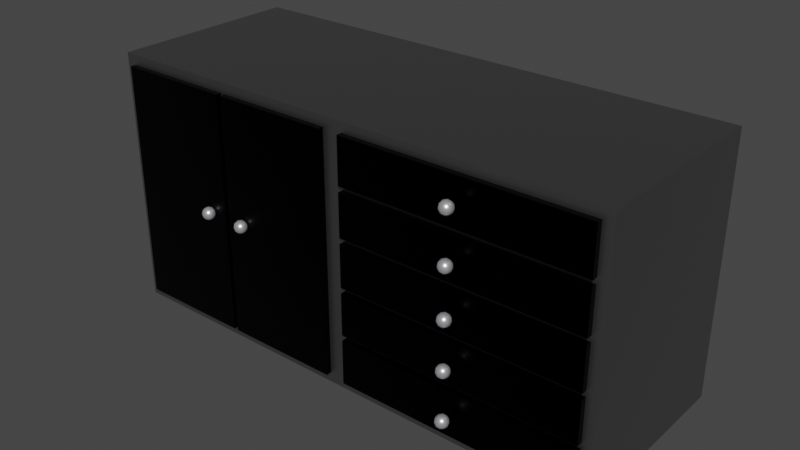 # Source: DresserModel.blend  (saved by Blender 2.93.20; exported with 4.5.12 LTS)
import bpy
from mathutils import Matrix  # noqa: F401  (used for matrix-valued properties, if any)

bpy.ops.wm.read_factory_settings(use_empty=True)
scene = bpy.context.scene
scene.name = 'Scene'

# ---- collections
col_collection = bpy.data.collections.new('Collection'); scene.collection.children.link(col_collection)

# ---- materials (node trees are filled in below, after node groups)
mat_dressercolour_1 = bpy.data.materials.new('DresserColour_1')
mat_dressercolour_1.use_transparent_shadow = False
mat_dressercolour_2 = bpy.data.materials.new('DresserColour_2')
mat_dressercolour_2.use_transparent_shadow = False
mat_dresserhandle = bpy.data.materials.new('DresserHandle')
mat_dresserhandle.use_transparent_shadow = False

# ---- material node trees
mat_dressercolour_1.use_nodes = True; mat_dressercolour_1.node_tree.nodes.clear()
_N = mat_dressercolour_1.node_tree.nodes; _L = mat_dressercolour_1.node_tree.links
n0 = _N.new('ShaderNodeBsdfPrincipled'); n0.name = 'Principled BSDF'; n0.location = (10, 300)
n0.distribution = 'GGX'
n0.subsurface_method = 'BURLEY'
n0.inputs[0].default_value = (0.3108, 0.3108, 0.3108, 1.0)
n0.inputs[1].default_value = 1.0
n0.inputs[2].default_value = 0.4338
n0.inputs[3].default_value = 1.45
n0.inputs[13].default_value = 0.0
n0.inputs[27].default_value = (0.0, 0.0, 0.0, 1.0)
n0.inputs[28].default_value = 1.0
n1 = _N.new('ShaderNodeOutputMaterial'); n1.name = 'Material Output'; n1.location = (300, 300)
_L.new(n0.outputs[0], n1.inputs[0])
n1.is_active_output = True
mat_dressercolour_2.use_nodes = True; mat_dressercolour_2.node_tree.nodes.clear()
_N = mat_dressercolour_2.node_tree.nodes; _L = mat_dressercolour_2.node_tree.links
n0 = _N.new('ShaderNodeBsdfPrincipled'); n0.name = 'Principled BSDF'; n0.location = (10, 300)
n0.distribution = 'GGX'
n0.subsurface_method = 'BURLEY'
n0.inputs[0].default_value = (0.0, 0.0, 0.0, 1.0)
n0.inputs[1].default_value = 1.0
n0.inputs[2].default_value = 0.2279
n0.inputs[3].default_value = 1.45
n0.inputs[13].default_value = 0.0
n0.inputs[27].default_value = (0.0, 0.0, 0.0, 1.0)
n0.inputs[28].default_value = 1.0
n1 = _N.new('ShaderNodeOutputMaterial'); n1.name = 'Material Output'; n1.location = (300, 300)
_L.new(n0.outputs[0], n1.inputs[0])
n1.is_active_output = True
mat_dresserhandle.use_nodes = True; mat_dresserhandle.node_tree.nodes.clear()
_N = mat_dresserhandle.node_tree.nodes; _L = mat_dresserhandle.node_tree.links
n0 = _N.new('ShaderNodeBsdfPrincipled'); n0.name = 'Principled BSDF'; n0.location = (10, 300)
n0.distribution = 'GGX'
n0.subsurface_method = 'BURLEY'
n0.inputs[0].default_value = (0.9372, 0.9335, 1.0, 1.0)
n0.inputs[1].default_value = 0.7868
n0.inputs[2].default_value = 0.3235
n0.inputs[3].default_value = 1.45
n0.inputs[13].default_value = 0.0
n0.inputs[27].default_value = (0.0, 0.0, 0.0, 1.0)
n0.inputs[28].default_value = 1.0
n1 = _N.new('ShaderNodeOutputMaterial'); n1.name = 'Material Output'; n1.location = (300, 300)
_L.new(n0.outputs[0], n1.inputs[0])
n1.is_active_output = True

# ---- world
world_world = bpy.data.worlds.new('World'); scene.world = world_world
world_world.use_nodes = True; world_world.node_tree.nodes.clear()
_N = world_world.node_tree.nodes; _L = world_world.node_tree.links
n0 = _N.new('ShaderNodeOutputWorld'); n0.name = 'World Output'; n0.location = (300, 300)
n1 = _N.new('ShaderNodeBackground'); n1.name = 'Background'; n1.location = (10, 300)
n1.inputs[0].default_value = (0.05088, 0.05088, 0.05088, 1.0)
_L.new(n1.outputs[0], n0.inputs[0])
n0.is_active_output = True
world_world.color = (0.05088, 0.05088, 0.05088)
world_world.use_sun_shadow = False
world_world.sun_shadow_jitter_overblur = 0.0

# ---- meshes
me_cube_001 = bpy.data.meshes.new('Cube.001')
me_cube_001.from_pydata([(-1.0, -0.375, -7.451e-07), (-1.0, -0.375, 1.0), (-1.0, 0.375, -7.451e-07), (-1.0, 0.375, 1.0), (1.0, -0.375, -7.451e-07), (1.0, -0.375, 1.0), (1.0, 0.375, -7.451e-07), (1.0, 0.375, 1.0), (0.0, 0.375, -7.451e-07), (0.0, 0.375, 1.0), (0.0, -0.375, -7.451e-07), (0.0, -0.375, 1.0), (-0.03874, -0.375, 0.03874), (-0.03874, -0.375, 0.9613), (-0.9613, -0.375, 0.9613), (-0.9613, -0.375, 0.03874), (0.9613, -0.375, 0.03874), (0.9613, -0.375, 0.9613), (0.03874, -0.375, 0.9613), (0.03874, -0.375, 0.03874), (-0.03874, -0.3963, 0.9613), (-0.03874, -0.3963, 0.03874), (-0.9613, -0.3963, 0.03874), (-0.9613, -0.3963, 0.9613), (0.9613, -0.3963, 0.9613), (0.9613, -0.3963, 0.03874), (0.03874, -0.3963, 0.03874), (0.03874, -0.3963, 0.9613), (0.9613, -0.375, 0.2128), (0.9613, -0.375, 0.2337), (0.9613, -0.375, 0.3973), (0.9613, -0.375, 0.4182), (0.03874, -0.375, 0.2337), (0.03874, -0.375, 0.2128), (0.03874, -0.375, 0.4182), (0.03874, -0.375, 0.3973), (0.9613, -0.3963, 0.2128), (0.9613, -0.3963, 0.2337), (0.9613, -0.3963, 0.3973), (0.9613, -0.3963, 0.4182), (0.03874, -0.3963, 0.2337), (0.03874, -0.3963, 0.2128), (0.03874, -0.3963, 0.4182), (0.03874, -0.3963, 0.3973), (0.9613, -0.375, 0.7872), (0.9613, -0.375, 0.7663), (0.9613, -0.375, 0.6027), (0.9613, -0.375, 0.5818), (0.03874, -0.375, 0.7663), (0.03874, -0.375, 0.7872), (0.03874, -0.375, 0.5818), (0.03874, -0.375, 0.6027), (0.9613, -0.3963, 0.7872), (0.9613, -0.3963, 0.7663), (0.9613, -0.3963, 0.6027), (0.9613, -0.3963, 0.5818), (0.03874, -0.3963, 0.7663), (0.03874, -0.3963, 0.7872), (0.03874, -0.3963, 0.5818), (0.03874, -0.3963, 0.6027), (-0.4916, -0.375, 0.9613), (-0.5084, -0.375, 0.9613), (-0.4916, -0.375, 0.03874), (-0.5084, -0.375, 0.03874), (-0.4916, -0.3963, 0.9613), (-0.5084, -0.3963, 0.9613), (-0.4916, -0.3963, 0.03874), (-0.5084, -0.3963, 0.03874)], [], [(7, 6, 8, 9), (9, 8, 2, 3), (61, 60, 13, 11, 1, 14), (7, 9, 11, 5), (31, 34, 35, 30), (16, 25, 26, 19), (61, 14, 23, 65), (63, 67, 22, 15), (5, 11, 18, 17), (52, 24, 27, 57), (4, 16, 19, 10), (5, 4, 6, 7), (54, 53, 56, 59), (17, 18, 27, 24), (13, 60, 64, 20), (30, 38, 37, 29), (12, 21, 66, 62), (18, 49, 57, 27), (66, 21, 20, 64), (32, 40, 43, 35), (47, 31, 30, 29, 28, 16, 4, 5, 17, 44, 45, 46), (48, 51, 59, 56), (46, 45, 53, 54), (15, 22, 23, 14), (19, 26, 41, 33), (8, 10, 0, 2), (32, 29, 37, 40), (29, 32, 33, 28), (38, 43, 40, 37), (51, 46, 54, 59), (50, 58, 55, 47), (47, 46, 51, 50), (57, 49, 44, 52), (48, 56, 53, 45), (45, 44, 49, 48), (44, 17, 24, 52), (34, 31, 39, 42), (28, 36, 25, 16), (10, 19, 33, 32, 35, 34, 50, 51, 48, 49, 18, 11), (41, 36, 28, 33), (0, 15, 14, 1), (9, 3, 1, 11), (61, 63, 62, 60), (65, 67, 63, 61), (42, 39, 55, 58), (55, 39, 31, 47), (35, 43, 38, 30), (12, 13, 20, 21), (13, 12, 10, 11), (36, 41, 26, 25), (6, 4, 10, 8), (63, 15, 0, 10, 12, 62), (50, 34, 42, 58), (3, 2, 0, 1), (22, 67, 65, 23), (60, 62, 66, 64)])
me_cube_001.polygons.foreach_set('material_index', [0, 0, 0, 0, 0, 1, 1, 1, 0, 1, 0, 0, 1, 1, 1, 1, 1, 1, 1, 1, 0, 1, 1, 1, 1, 0, 1, 0, 1, 1, 1, 0, 1, 1, 0, 1, 1, 1, 0, 1, 0, 0, 0, 1, 1, 1, 1, 1, 0, 1, 0, 0, 1, 0, 1, 1])
_uv = me_cube_001.uv_layers.new(name='UVMap')
_uv.uv.foreach_set('vector', [0.625, 0.5, 0.625, 0.5, 0.625, 0.375, 0.625, 0.375, 0.625, 0.375, 0.625, 0.375, 0.625, 0.25, 0.625, 0.25, 0.6153, 0.9386, 0.6153, 0.9364, 0.6153, 0.8798, 0.625, 0.875, 0.625, 1.0, 0.6153, 0.9952, 0.625, 0.5, 0.75, 0.5, 0.75, 0.75, 0.625, 0.75, 0.5205, 0.7548, 0.5205, 0.8702, 0.5257, 0.8702, 0.5257, 0.7548, 0.6153, 0.7548, 0.6153, 0.7548, 0.6153, 0.8702, 0.6153, 0.8702, 0.6153, 0.9386, 0.6153, 0.9952, 0.6153, 0.9952, 0.6153, 0.9386, 0.6153, 0.9386, 0.6153, 0.9386, 0.6153, 0.9952, 0.6153, 0.9952, 0.625, 0.75, 0.625, 0.875, 0.6153, 0.8702, 0.6153, 0.7548, 0.5718, 0.7548, 0.6153, 0.7548, 0.6153, 0.8702, 0.5718, 0.8702, 0.625, 0.75, 0.6153, 0.7548, 0.6153, 0.8702, 0.625, 0.875, 0.625, 0.75, 0.625, 0.75, 0.625, 0.5, 0.625, 0.5, 0.5257, 0.7548, 0.5666, 0.7548, 0.5666, 0.8702, 0.5257, 0.8702, 0.6153, 0.7548, 0.6153, 0.8702, 0.6153, 0.8702, 0.6153, 0.7548, 0.6153, 0.8798, 0.6153, 0.9364, 0.6153, 0.9364, 0.6153, 0.8798, 0.5257, 0.7548, 0.5257, 0.7548, 0.5666, 0.7548, 0.5666, 0.7548, 0.6153, 0.8798, 0.6153, 0.8798, 0.6153, 0.9364, 0.6153, 0.9364, 0.6153, 0.8702, 0.5718, 0.8702, 0.5718, 0.8702, 0.6153, 0.8702, 0.6153, 0.9364, 0.6153, 0.8798, 0.6153, 0.8798, 0.6153, 0.9364, 0.5666, 0.8702, 0.5666, 0.8702, 0.5257, 0.8702, 0.5257, 0.8702, 0.5205, 0.7548, 0.5205, 0.7548, 0.5257, 0.7548, 0.5666, 0.7548, 0.5718, 0.7548, 0.6153, 0.7548, 0.625, 0.75, 0.625, 0.75, 0.6153, 0.7548, 0.5718, 0.7548, 0.5666, 0.7548, 0.5257, 0.7548, 0.5666, 0.8702, 0.5257, 0.8702, 0.5257, 0.8702, 0.5666, 0.8702, 0.5257, 0.7548, 0.5666, 0.7548, 0.5666, 0.7548, 0.5257, 0.7548, 0.6153, 0.9952, 0.6153, 0.9952, 0.6153, 0.9952, 0.6153, 0.9952, 0.6153, 0.8702, 0.6153, 0.8702, 0.5718, 0.8702, 0.5718, 0.8702, 0.75, 0.5, 0.75, 0.75, 0.875, 0.75, 0.875, 0.5, 0.5666, 0.8702, 0.5666, 0.7548, 0.5666, 0.7548, 0.5666, 0.8702, 0.5666, 0.7548, 0.5666, 0.8702, 0.5718, 0.8702, 0.5718, 0.7548, 0.5257, 0.7548, 0.5257, 0.8702, 0.5666, 0.8702, 0.5666, 0.7548, 0.5257, 0.8702, 0.5257, 0.7548, 0.5257, 0.7548, 0.5257, 0.8702, 0.5205, 0.8702, 0.5205, 0.8702, 0.5205, 0.7548, 0.5205, 0.7548, 0.5205, 0.7548, 0.5257, 0.7548, 0.5257, 0.8702, 0.5205, 0.8702, 0.5718, 0.8702, 0.5718, 0.8702, 0.5718, 0.7548, 0.5718, 0.7548, 0.5666, 0.8702, 0.5666, 0.8702, 0.5666, 0.7548, 0.5666, 0.7548, 0.5666, 0.7548, 0.5718, 0.7548, 0.5718, 0.8702, 0.5666, 0.8702, 0.5718, 0.7548, 0.6153, 0.7548, 0.6153, 0.7548, 0.5718, 0.7548, 0.5205, 0.8702, 0.5205, 0.7548, 0.5205, 0.7548, 0.5205, 0.8702, 0.5718, 0.7548, 0.5718, 0.7548, 0.6153, 0.7548, 0.6153, 0.7548, 0.625, 0.875, 0.6153, 0.8702, 0.5718, 0.8702, 0.5666, 0.8702, 0.5257, 0.8702, 0.5205, 0.8702, 0.5205, 0.8702, 0.5257, 0.8702, 0.5666, 0.8702, 0.5718, 0.8702, 0.6153, 0.8702, 0.625, 0.875, 0.5718, 0.8702, 0.5718, 0.7548, 0.5718, 0.7548, 0.5718, 0.8702, 0.625, 1.0, 0.6153, 0.9952, 0.6153, 0.9952, 0.625, 1.0, 0.75, 0.5, 0.875, 0.5, 0.875, 0.75, 0.75, 0.75, 0.6153, 0.9386, 0.6153, 0.9386, 0.6153, 0.9364, 0.6153, 0.9364, 0.6153, 0.9386, 0.6153, 0.9386, 0.6153, 0.9386, 0.6153, 0.9386, 0.5205, 0.8702, 0.5205, 0.7548, 0.5205, 0.7548, 0.5205, 0.8702, 0.5205, 0.7548, 0.5205, 0.7548, 0.5205, 0.7548, 0.5205, 0.7548, 0.5257, 0.8702, 0.5257, 0.8702, 0.5257, 0.7548, 0.5257, 0.7548, 0.6153, 0.8798, 0.6153, 0.8798, 0.6153, 0.8798, 0.6153, 0.8798, 0.6153, 0.8798, 0.6153, 0.8798, 0.625, 0.875, 0.625, 0.875, 0.5718, 0.7548, 0.5718, 0.8702, 0.6153, 0.8702, 0.6153, 0.7548, 0.625, 0.5, 0.625, 0.75, 0.75, 0.75, 0.75, 0.5, 0.6153, 0.9386, 0.6153, 0.9952, 0.625, 1.0, 0.625, 0.875, 0.6153, 0.8798, 0.6153, 0.9364, 0.5205, 0.8702, 0.5205, 0.8702, 0.5205, 0.8702, 0.5205, 0.8702, 0.625, 0.25, 0.625, 0.25, 0.625, 0.0, 0.625, 0.0, 0.6153, 0.9952, 0.6153, 0.9386, 0.6153, 0.9386, 0.6153, 0.9952, 0.6153, 0.9364, 0.6153, 0.9364, 0.6153, 0.9364, 0.6153, 0.9364])
me_cube_001.materials.append(mat_dressercolour_1)
me_cube_001.materials.append(mat_dressercolour_2)
me_cube_001.use_remesh_fix_poles = True
me_cube_001.use_remesh_preserve_attributes = False
me_cube_001.update()
me_cube_002 = bpy.data.meshes.new('Cube.002')
me_cube_002.from_pydata([(-0.5824, -0.4101, 0.4741), (-0.5643, -0.4233, 0.4879), (-0.5893, -0.4314, 0.4879), (-0.6047, -0.4101, 0.4879), (-0.5893, -0.3888, 0.4879), (-0.5643, -0.397, 0.4879), (-0.5755, -0.4314, 0.5103), (-0.6005, -0.4233, 0.5103), (-0.6005, -0.397, 0.5103), (-0.5755, -0.3888, 0.5103), (-0.56, -0.4101, 0.5103), (-0.5824, -0.4101, 0.5241), (-0.5864, -0.4226, 0.4779), (-0.5717, -0.4178, 0.4779), (-0.5758, -0.4303, 0.486), (-0.5611, -0.4101, 0.486), (-0.5717, -0.4024, 0.4779), (-0.5955, -0.4101, 0.4779), (-0.5996, -0.4226, 0.486), (-0.5864, -0.3976, 0.4779), (-0.5996, -0.3976, 0.486), (-0.5758, -0.3899, 0.486), (-0.5586, -0.4178, 0.4991), (-0.5586, -0.4024, 0.4991), (-0.5824, -0.4351, 0.4991), (-0.5677, -0.4303, 0.4991), (-0.6062, -0.4178, 0.4991), (-0.5971, -0.4303, 0.4991), (-0.5971, -0.3899, 0.4991), (-0.6062, -0.4024, 0.4991), (-0.5677, -0.3899, 0.4991), (-0.5824, -0.3851, 0.4991), (-0.5652, -0.4226, 0.5123), (-0.5889, -0.4303, 0.5123), (-0.6036, -0.4101, 0.5123), (-0.5889, -0.3899, 0.5123), (-0.5652, -0.3976, 0.5123), (-0.5783, -0.4226, 0.5204), (-0.5692, -0.4101, 0.5204), (-0.593, -0.4178, 0.5204), (-0.593, -0.4024, 0.5204), (-0.5783, -0.3976, 0.5204), (-0.4176, -0.4101, 0.4741), (-0.4357, -0.4233, 0.4879), (-0.4107, -0.4314, 0.4879), (-0.3953, -0.4101, 0.4879), (-0.4107, -0.3888, 0.4879), (-0.4357, -0.397, 0.4879), (-0.4245, -0.4314, 0.5103), (-0.3995, -0.4233, 0.5103), (-0.3995, -0.397, 0.5103), (-0.4245, -0.3888, 0.5103), (-0.44, -0.4101, 0.5103), (-0.4176, -0.4101, 0.5241), (-0.4136, -0.4226, 0.4779), (-0.4283, -0.4178, 0.4779), (-0.4242, -0.4303, 0.486), (-0.4389, -0.4101, 0.486), (-0.4283, -0.4024, 0.4779), (-0.4045, -0.4101, 0.4779), (-0.4004, -0.4226, 0.486), (-0.4136, -0.3976, 0.4779), (-0.4004, -0.3976, 0.486), (-0.4242, -0.3899, 0.486), (-0.4414, -0.4178, 0.4991), (-0.4414, -0.4024, 0.4991), (-0.4176, -0.4351, 0.4991), (-0.4323, -0.4303, 0.4991), (-0.3938, -0.4178, 0.4991), (-0.4029, -0.4303, 0.4991), (-0.4029, -0.3899, 0.4991), (-0.3938, -0.4024, 0.4991), (-0.4323, -0.3899, 0.4991), (-0.4176, -0.3851, 0.4991), (-0.4348, -0.4226, 0.5123), (-0.4111, -0.4303, 0.5123), (-0.3964, -0.4101, 0.5123), (-0.4111, -0.3899, 0.5123), (-0.4348, -0.3976, 0.5123), (-0.4217, -0.4226, 0.5204), (-0.4308, -0.4101, 0.5204), (-0.407, -0.4178, 0.5204), (-0.407, -0.4024, 0.5204), (-0.4217, -0.3976, 0.5204), (0.5, -0.4405, 0.8503), (0.4819, -0.4537, 0.8641), (0.5069, -0.4618, 0.8641), (0.5224, -0.4405, 0.8641), (0.5069, -0.4193, 0.8641), (0.4819, -0.4274, 0.8641), (0.4931, -0.4618, 0.8865), (0.5181, -0.4537, 0.8865), (0.5181, -0.4274, 0.8865), (0.4931, -0.4193, 0.8865), (0.4777, -0.4405, 0.8865), (0.5, -0.4405, 0.9003), (0.5041, -0.453, 0.854), (0.4894, -0.4483, 0.854), (0.4934, -0.4608, 0.8621), (0.4787, -0.4405, 0.8621), (0.4894, -0.4328, 0.854), (0.5132, -0.4405, 0.854), (0.5172, -0.453, 0.8621), (0.5041, -0.428, 0.854), (0.5172, -0.428, 0.8621), (0.4934, -0.4203, 0.8621), (0.4762, -0.4483, 0.8753), (0.4762, -0.4328, 0.8753), (0.5, -0.4655, 0.8753), (0.4853, -0.4608, 0.8753), (0.5238, -0.4483, 0.8753), (0.5147, -0.4608, 0.8753), (0.5147, -0.4203, 0.8753), (0.5238, -0.4328, 0.8753), (0.4853, -0.4203, 0.8753), (0.5, -0.4155, 0.8753), (0.4828, -0.453, 0.8884), (0.5066, -0.4608, 0.8884), (0.5213, -0.4405, 0.8884), (0.5066, -0.4203, 0.8884), (0.4828, -0.428, 0.8884), (0.4959, -0.453, 0.8966), (0.4869, -0.4405, 0.8966), (0.5106, -0.4483, 0.8966), (0.5106, -0.4328, 0.8966), (0.4959, -0.428, 0.8966), (0.5, -0.4405, 0.6595), (0.4819, -0.4537, 0.6733), (0.5069, -0.4618, 0.6733), (0.5224, -0.4405, 0.6733), (0.5069, -0.4193, 0.6733), (0.4819, -0.4274, 0.6733), (0.4931, -0.4618, 0.6957), (0.5181, -0.4537, 0.6957), (0.5181, -0.4274, 0.6957), (0.4931, -0.4193, 0.6957), (0.4777, -0.4405, 0.6957), (0.5, -0.4405, 0.7095), (0.5041, -0.453, 0.6632), (0.4894, -0.4483, 0.6632), (0.4934, -0.4608, 0.6714), (0.4787, -0.4405, 0.6714), (0.4894, -0.4328, 0.6632), (0.5132, -0.4405, 0.6632), (0.5172, -0.453, 0.6714), (0.5041, -0.428, 0.6632), (0.5172, -0.428, 0.6714), (0.4934, -0.4203, 0.6714), (0.4762, -0.4483, 0.6845), (0.4762, -0.4328, 0.6845), (0.5, -0.4655, 0.6845), (0.4853, -0.4608, 0.6845), (0.5238, -0.4483, 0.6845), (0.5147, -0.4608, 0.6845), (0.5147, -0.4203, 0.6845), (0.5238, -0.4328, 0.6845), (0.4853, -0.4203, 0.6845), (0.5, -0.4155, 0.6845), (0.4828, -0.453, 0.6977), (0.5066, -0.4608, 0.6977), (0.5213, -0.4405, 0.6977), (0.5066, -0.4203, 0.6977), (0.4828, -0.428, 0.6977), (0.4959, -0.453, 0.7058), (0.4869, -0.4405, 0.7058), (0.5106, -0.4483, 0.7058), (0.5106, -0.4328, 0.7058), (0.4959, -0.428, 0.7058), (0.5, -0.4405, 0.475), (0.4819, -0.4537, 0.4888), (0.5069, -0.4618, 0.4888), (0.5224, -0.4405, 0.4888), (0.5069, -0.4193, 0.4888), (0.4819, -0.4274, 0.4888), (0.4931, -0.4618, 0.5112), (0.5181, -0.4537, 0.5112), (0.5181, -0.4274, 0.5112), (0.4931, -0.4193, 0.5112), (0.4777, -0.4405, 0.5112), (0.5, -0.4405, 0.525), (0.5041, -0.453, 0.4787), (0.4894, -0.4483, 0.4787), (0.4934, -0.4608, 0.4868), (0.4787, -0.4405, 0.4868), (0.4894, -0.4328, 0.4787), (0.5132, -0.4405, 0.4787), (0.5172, -0.453, 0.4868), (0.5041, -0.428, 0.4787), (0.5172, -0.428, 0.4868), (0.4934, -0.4203, 0.4868), (0.4762, -0.4483, 0.5), (0.4762, -0.4328, 0.5), (0.5, -0.4655, 0.5), (0.4853, -0.4608, 0.5), (0.5238, -0.4483, 0.5), (0.5147, -0.4608, 0.5), (0.5147, -0.4203, 0.5), (0.5238, -0.4328, 0.5), (0.4853, -0.4203, 0.5), (0.5, -0.4155, 0.5), (0.4828, -0.453, 0.5131), (0.5066, -0.4608, 0.5131), (0.5213, -0.4405, 0.5131), (0.5066, -0.4203, 0.5131), (0.4828, -0.428, 0.5131), (0.4959, -0.453, 0.5213), (0.4869, -0.4405, 0.5213), (0.5106, -0.4483, 0.5213), (0.5106, -0.4328, 0.5213), (0.4959, -0.428, 0.5213), (0.5, -0.4405, 0.2905), (0.4819, -0.4537, 0.3043), (0.5069, -0.4618, 0.3043), (0.5224, -0.4405, 0.3043), (0.5069, -0.4193, 0.3043), (0.4819, -0.4274, 0.3043), (0.4931, -0.4618, 0.3266), (0.5181, -0.4537, 0.3266), (0.5181, -0.4274, 0.3266), (0.4931, -0.4193, 0.3266), (0.4777, -0.4405, 0.3266), (0.5, -0.4405, 0.3405), (0.5041, -0.453, 0.2942), (0.4894, -0.4483, 0.2942), (0.4934, -0.4608, 0.3023), (0.4787, -0.4405, 0.3023), (0.4894, -0.4328, 0.2942), (0.5132, -0.4405, 0.2942), (0.5172, -0.453, 0.3023), (0.5041, -0.428, 0.2942), (0.5172, -0.428, 0.3023), (0.4934, -0.4203, 0.3023), (0.4762, -0.4483, 0.3155), (0.4762, -0.4328, 0.3155), (0.5, -0.4655, 0.3155), (0.4853, -0.4608, 0.3155), (0.5238, -0.4483, 0.3155), (0.5147, -0.4608, 0.3155), (0.5147, -0.4203, 0.3155), (0.5238, -0.4328, 0.3155), (0.4853, -0.4203, 0.3155), (0.5, -0.4155, 0.3155), (0.4828, -0.453, 0.3286), (0.5066, -0.4608, 0.3286), (0.5213, -0.4405, 0.3286), (0.5066, -0.4203, 0.3286), (0.4828, -0.428, 0.3286), (0.4959, -0.453, 0.3367), (0.4869, -0.4405, 0.3367), (0.5106, -0.4483, 0.3367), (0.5106, -0.4328, 0.3367), (0.4959, -0.428, 0.3367), (0.5, -0.4405, 0.1008), (0.4819, -0.4537, 0.1146), (0.5069, -0.4618, 0.1146), (0.5224, -0.4405, 0.1146), (0.5069, -0.4193, 0.1146), (0.4819, -0.4274, 0.1146), (0.4931, -0.4618, 0.137), (0.5181, -0.4537, 0.137), (0.5181, -0.4274, 0.137), (0.4931, -0.4193, 0.137), (0.4777, -0.4405, 0.137), (0.5, -0.4405, 0.1508), (0.5041, -0.453, 0.1046), (0.4894, -0.4483, 0.1046), (0.4934, -0.4608, 0.1127), (0.4787, -0.4405, 0.1127), (0.4894, -0.4328, 0.1046), (0.5132, -0.4405, 0.1046), (0.5172, -0.453, 0.1127), (0.5041, -0.428, 0.1046), (0.5172, -0.428, 0.1127), (0.4934, -0.4203, 0.1127), (0.4762, -0.4483, 0.1258), (0.4762, -0.4328, 0.1258), (0.5, -0.4655, 0.1258), (0.4853, -0.4608, 0.1258), (0.5238, -0.4483, 0.1258), (0.5147, -0.4608, 0.1258), (0.5147, -0.4203, 0.1258), (0.5238, -0.4328, 0.1258), (0.4853, -0.4203, 0.1258), (0.5, -0.4155, 0.1258), (0.4828, -0.453, 0.139), (0.5066, -0.4608, 0.139), (0.5213, -0.4405, 0.139), (0.5066, -0.4203, 0.139), (0.4828, -0.428, 0.139), (0.4959, -0.453, 0.1471), (0.4869, -0.4405, 0.1471), (0.5106, -0.4483, 0.1471), (0.5106, -0.4328, 0.1471), (0.4959, -0.428, 0.1471)], [], [(0, 13, 12), (1, 13, 15), (0, 12, 17), (0, 17, 19), (0, 19, 16), (1, 15, 22), (2, 14, 24), (3, 18, 26), (4, 20, 28), (5, 21, 30), (1, 22, 25), (2, 24, 27), (3, 26, 29), (4, 28, 31), (5, 30, 23), (6, 32, 37), (7, 33, 39), (8, 34, 40), (9, 35, 41), (10, 36, 38), (38, 41, 11), (38, 36, 41), (36, 9, 41), (41, 40, 11), (41, 35, 40), (35, 8, 40), (40, 39, 11), (40, 34, 39), (34, 7, 39), (39, 37, 11), (39, 33, 37), (33, 6, 37), (37, 38, 11), (37, 32, 38), (32, 10, 38), (23, 36, 10), (23, 30, 36), (30, 9, 36), (31, 35, 9), (31, 28, 35), (28, 8, 35), (29, 34, 8), (29, 26, 34), (26, 7, 34), (27, 33, 7), (27, 24, 33), (24, 6, 33), (25, 32, 6), (25, 22, 32), (22, 10, 32), (30, 31, 9), (30, 21, 31), (21, 4, 31), (28, 29, 8), (28, 20, 29), (20, 3, 29), (26, 27, 7), (26, 18, 27), (18, 2, 27), (24, 25, 6), (24, 14, 25), (14, 1, 25), (22, 23, 10), (22, 15, 23), (15, 5, 23), (16, 21, 5), (16, 19, 21), (19, 4, 21), (19, 20, 4), (19, 17, 20), (17, 3, 20), (17, 18, 3), (17, 12, 18), (12, 2, 18), (15, 16, 5), (15, 13, 16), (13, 0, 16), (12, 14, 2), (12, 13, 14), (13, 1, 14), (42, 54, 55), (43, 57, 55), (42, 59, 54), (42, 61, 59), (42, 58, 61), (43, 64, 57), (44, 66, 56), (45, 68, 60), (46, 70, 62), (47, 72, 63), (43, 67, 64), (44, 69, 66), (45, 71, 68), (46, 73, 70), (47, 65, 72), (48, 79, 74), (49, 81, 75), (50, 82, 76), (51, 83, 77), (52, 80, 78), (80, 53, 83), (80, 83, 78), (78, 83, 51), (83, 53, 82), (83, 82, 77), (77, 82, 50), (82, 53, 81), (82, 81, 76), (76, 81, 49), (81, 53, 79), (81, 79, 75), (75, 79, 48), (79, 53, 80), (79, 80, 74), (74, 80, 52), (65, 52, 78), (65, 78, 72), (72, 78, 51), (73, 51, 77), (73, 77, 70), (70, 77, 50), (71, 50, 76), (71, 76, 68), (68, 76, 49), (69, 49, 75), (69, 75, 66), (66, 75, 48), (67, 48, 74), (67, 74, 64), (64, 74, 52), (72, 51, 73), (72, 73, 63), (63, 73, 46), (70, 50, 71), (70, 71, 62), (62, 71, 45), (68, 49, 69), (68, 69, 60), (60, 69, 44), (66, 48, 67), (66, 67, 56), (56, 67, 43), (64, 52, 65), (64, 65, 57), (57, 65, 47), (58, 47, 63), (58, 63, 61), (61, 63, 46), (61, 46, 62), (61, 62, 59), (59, 62, 45), (59, 45, 60), (59, 60, 54), (54, 60, 44), (57, 47, 58), (57, 58, 55), (55, 58, 42), (54, 44, 56), (54, 56, 55), (55, 56, 43), (84, 96, 97), (85, 99, 97), (84, 101, 96), (84, 103, 101), (84, 100, 103), (85, 106, 99), (86, 108, 98), (87, 110, 102), (88, 112, 104), (89, 114, 105), (85, 109, 106), (86, 111, 108), (87, 113, 110), (88, 115, 112), (89, 107, 114), (90, 121, 116), (91, 123, 117), (92, 124, 118), (93, 125, 119), (94, 122, 120), (122, 95, 125), (122, 125, 120), (120, 125, 93), (125, 95, 124), (125, 124, 119), (119, 124, 92), (124, 95, 123), (124, 123, 118), (118, 123, 91), (123, 95, 121), (123, 121, 117), (117, 121, 90), (121, 95, 122), (121, 122, 116), (116, 122, 94), (107, 94, 120), (107, 120, 114), (114, 120, 93), (115, 93, 119), (115, 119, 112), (112, 119, 92), (113, 92, 118), (113, 118, 110), (110, 118, 91), (111, 91, 117), (111, 117, 108), (108, 117, 90), (109, 90, 116), (109, 116, 106), (106, 116, 94), (114, 93, 115), (114, 115, 105), (105, 115, 88), (112, 92, 113), (112, 113, 104), (104, 113, 87), (110, 91, 111), (110, 111, 102), (102, 111, 86), (108, 90, 109), (108, 109, 98), (98, 109, 85), (106, 94, 107), (106, 107, 99), (99, 107, 89), (100, 89, 105), (100, 105, 103), (103, 105, 88), (103, 88, 104), (103, 104, 101), (101, 104, 87), (101, 87, 102), (101, 102, 96), (96, 102, 86), (99, 89, 100), (99, 100, 97), (97, 100, 84), (96, 86, 98), (96, 98, 97), (97, 98, 85), (126, 138, 139), (127, 141, 139), (126, 143, 138), (126, 145, 143), (126, 142, 145), (127, 148, 141), (128, 150, 140), (129, 152, 144), (130, 154, 146), (131, 156, 147), (127, 151, 148), (128, 153, 150), (129, 155, 152), (130, 157, 154), (131, 149, 156), (132, 163, 158), (133, 165, 159), (134, 166, 160), (135, 167, 161), (136, 164, 162), (164, 137, 167), (164, 167, 162), (162, 167, 135), (167, 137, 166), (167, 166, 161), (161, 166, 134), (166, 137, 165), (166, 165, 160), (160, 165, 133), (165, 137, 163), (165, 163, 159), (159, 163, 132), (163, 137, 164), (163, 164, 158), (158, 164, 136), (149, 136, 162), (149, 162, 156), (156, 162, 135), (157, 135, 161), (157, 161, 154), (154, 161, 134), (155, 134, 160), (155, 160, 152), (152, 160, 133), (153, 133, 159), (153, 159, 150), (150, 159, 132), (151, 132, 158), (151, 158, 148), (148, 158, 136), (156, 135, 157), (156, 157, 147), (147, 157, 130), (154, 134, 155), (154, 155, 146), (146, 155, 129), (152, 133, 153), (152, 153, 144), (144, 153, 128), (150, 132, 151), (150, 151, 140), (140, 151, 127), (148, 136, 149), (148, 149, 141), (141, 149, 131), (142, 131, 147), (142, 147, 145), (145, 147, 130), (145, 130, 146), (145, 146, 143), (143, 146, 129), (143, 129, 144), (143, 144, 138), (138, 144, 128), (141, 131, 142), (141, 142, 139), (139, 142, 126), (138, 128, 140), (138, 140, 139), (139, 140, 127), (168, 180, 181), (169, 183, 181), (168, 185, 180), (168, 187, 185), (168, 184, 187), (169, 190, 183), (170, 192, 182), (171, 194, 186), (172, 196, 188), (173, 198, 189), (169, 193, 190), (170, 195, 192), (171, 197, 194), (172, 199, 196), (173, 191, 198), (174, 205, 200), (175, 207, 201), (176, 208, 202), (177, 209, 203), (178, 206, 204), (206, 179, 209), (206, 209, 204), (204, 209, 177), (209, 179, 208), (209, 208, 203), (203, 208, 176), (208, 179, 207), (208, 207, 202), (202, 207, 175), (207, 179, 205), (207, 205, 201), (201, 205, 174), (205, 179, 206), (205, 206, 200), (200, 206, 178), (191, 178, 204), (191, 204, 198), (198, 204, 177), (199, 177, 203), (199, 203, 196), (196, 203, 176), (197, 176, 202), (197, 202, 194), (194, 202, 175), (195, 175, 201), (195, 201, 192), (192, 201, 174), (193, 174, 200), (193, 200, 190), (190, 200, 178), (198, 177, 199), (198, 199, 189), (189, 199, 172), (196, 176, 197), (196, 197, 188), (188, 197, 171), (194, 175, 195), (194, 195, 186), (186, 195, 170), (192, 174, 193), (192, 193, 182), (182, 193, 169), (190, 178, 191), (190, 191, 183), (183, 191, 173), (184, 173, 189), (184, 189, 187), (187, 189, 172), (187, 172, 188), (187, 188, 185), (185, 188, 171), (185, 171, 186), (185, 186, 180), (180, 186, 170), (183, 173, 184), (183, 184, 181), (181, 184, 168), (180, 170, 182), (180, 182, 181), (181, 182, 169), (210, 222, 223), (211, 225, 223), (210, 227, 222), (210, 229, 227), (210, 226, 229), (211, 232, 225), (212, 234, 224), (213, 236, 228), (214, 238, 230), (215, 240, 231), (211, 235, 232), (212, 237, 234), (213, 239, 236), (214, 241, 238), (215, 233, 240), (216, 247, 242), (217, 249, 243), (218, 250, 244), (219, 251, 245), (220, 248, 246), (248, 221, 251), (248, 251, 246), (246, 251, 219), (251, 221, 250), (251, 250, 245), (245, 250, 218), (250, 221, 249), (250, 249, 244), (244, 249, 217), (249, 221, 247), (249, 247, 243), (243, 247, 216), (247, 221, 248), (247, 248, 242), (242, 248, 220), (233, 220, 246), (233, 246, 240), (240, 246, 219), (241, 219, 245), (241, 245, 238), (238, 245, 218), (239, 218, 244), (239, 244, 236), (236, 244, 217), (237, 217, 243), (237, 243, 234), (234, 243, 216), (235, 216, 242), (235, 242, 232), (232, 242, 220), (240, 219, 241), (240, 241, 231), (231, 241, 214), (238, 218, 239), (238, 239, 230), (230, 239, 213), (236, 217, 237), (236, 237, 228), (228, 237, 212), (234, 216, 235), (234, 235, 224), (224, 235, 211), (232, 220, 233), (232, 233, 225), (225, 233, 215), (226, 215, 231), (226, 231, 229), (229, 231, 214), (229, 214, 230), (229, 230, 227), (227, 230, 213), (227, 213, 228), (227, 228, 222), (222, 228, 212), (225, 215, 226), (225, 226, 223), (223, 226, 210), (222, 212, 224), (222, 224, 223), (223, 224, 211), (252, 264, 265), (253, 267, 265), (252, 269, 264), (252, 271, 269), (252, 268, 271), (253, 274, 267), (254, 276, 266), (255, 278, 270), (256, 280, 272), (257, 282, 273), (253, 277, 274), (254, 279, 276), (255, 281, 278), (256, 283, 280), (257, 275, 282), (258, 289, 284), (259, 291, 285), (260, 292, 286), (261, 293, 287), (262, 290, 288), (290, 263, 293), (290, 293, 288), (288, 293, 261), (293, 263, 292), (293, 292, 287), (287, 292, 260), (292, 263, 291), (292, 291, 286), (286, 291, 259), (291, 263, 289), (291, 289, 285), (285, 289, 258), (289, 263, 290), (289, 290, 284), (284, 290, 262), (275, 262, 288), (275, 288, 282), (282, 288, 261), (283, 261, 287), (283, 287, 280), (280, 287, 260), (281, 260, 286), (281, 286, 278), (278, 286, 259), (279, 259, 285), (279, 285, 276), (276, 285, 258), (277, 258, 284), (277, 284, 274), (274, 284, 262), (282, 261, 283), (282, 283, 273), (273, 283, 256), (280, 260, 281), (280, 281, 272), (272, 281, 255), (278, 259, 279), (278, 279, 270), (270, 279, 254), (276, 258, 277), (276, 277, 266), (266, 277, 253), (274, 262, 275), (274, 275, 267), (267, 275, 257), (268, 257, 273), (268, 273, 271), (271, 273, 256), (271, 256, 272), (271, 272, 269), (269, 272, 255), (269, 255, 270), (269, 270, 264), (264, 270, 254), (267, 257, 268), (267, 268, 265), (265, 268, 252), (264, 254, 266), (264, 266, 265), (265, 266, 253)])
me_cube_002.polygons.foreach_set('use_smooth', [True] * 560)
_uv = me_cube_002.uv_layers.new(name='UVMap')
_uv.uv.foreach_set('vector', [0.1818, 0.0, 0.2273, 0.07873, 0.1364, 0.07873, 0.2727, 0.1575, 0.3182, 0.07873, 0.3636, 0.1575, 0.9091, 0.0, 0.9545, 0.07873, 0.8636, 0.07873, 0.7273, 0.0, 0.7727, 0.07873, 0.6818, 0.07873, 0.5455, 0.0, 0.5909, 0.07873, 0.5, 0.07873, 0.2727, 0.1575, 0.3636, 0.1575, 0.3182, 0.2362, 0.09091, 0.1575, 0.1818, 0.1575, 0.1364, 0.2362, 0.8182, 0.1575, 0.9091, 0.1575, 0.8636, 0.2362, 0.6364, 0.1575, 0.7273, 0.1575, 0.6818, 0.2362, 0.4545, 0.1575, 0.5455, 0.1575, 0.5, 0.2362, 0.2727, 0.1575, 0.3182, 0.2362, 0.2273, 0.2362, 0.09091, 0.1575, 0.1364, 0.2362, 0.04546, 0.2362, 0.8182, 0.1575, 0.8636, 0.2362, 0.7727, 0.2362, 0.6364, 0.1575, 0.6818, 0.2362, 0.5909, 0.2362, 0.4545, 0.1575, 0.5, 0.2362, 0.4091, 0.2362, 0.1818, 0.3149, 0.2727, 0.3149, 0.2273, 0.3937, 0.0, 0.3149, 0.09091, 0.3149, 0.04546, 0.3937, 0.7273, 0.3149, 0.8182, 0.3149, 0.7727, 0.3937, 0.5455, 0.3149, 0.6364, 0.3149, 0.5909, 0.3937, 0.3636, 0.3149, 0.4545, 0.3149, 0.4091, 0.3937, 0.4091, 0.3937, 0.5, 0.3937, 0.4545, 0.4724, 0.4091, 0.3937, 0.4545, 0.3149, 0.5, 0.3937, 0.4545, 0.3149, 0.5455, 0.3149, 0.5, 0.3937, 0.5909, 0.3937, 0.6818, 0.3937, 0.6364, 0.4724, 0.5909, 0.3937, 0.6364, 0.3149, 0.6818, 0.3937, 0.6364, 0.3149, 0.7273, 0.3149, 0.6818, 0.3937, 0.7727, 0.3937, 0.8636, 0.3937, 0.8182, 0.4724, 0.7727, 0.3937, 0.8182, 0.3149, 0.8636, 0.3937, 0.8182, 0.3149, 0.9091, 0.3149, 0.8636, 0.3937, 0.04546, 0.3937, 0.1364, 0.3937, 0.09091, 0.4724, 0.04546, 0.3937, 0.09091, 0.3149, 0.1364, 0.3937, 0.09091, 0.3149, 0.1818, 0.3149, 0.1364, 0.3937, 0.2273, 0.3937, 0.3182, 0.3937, 0.2727, 0.4724, 0.2273, 0.3937, 0.2727, 0.3149, 0.3182, 0.3937, 0.2727, 0.3149, 0.3636, 0.3149, 0.3182, 0.3937, 0.4091, 0.2362, 0.4545, 0.3149, 0.3636, 0.3149, 0.4091, 0.2362, 0.5, 0.2362, 0.4545, 0.3149, 0.5, 0.2362, 0.5455, 0.3149, 0.4545, 0.3149, 0.5909, 0.2362, 0.6364, 0.3149, 0.5455, 0.3149, 0.5909, 0.2362, 0.6818, 0.2362, 0.6364, 0.3149, 0.6818, 0.2362, 0.7273, 0.3149, 0.6364, 0.3149, 0.7727, 0.2362, 0.8182, 0.3149, 0.7273, 0.3149, 0.7727, 0.2362, 0.8636, 0.2362, 0.8182, 0.3149, 0.8636, 0.2362, 0.9091, 0.3149, 0.8182, 0.3149, 0.04546, 0.2362, 0.09091, 0.3149, 0.0, 0.3149, 0.04546, 0.2362, 0.1364, 0.2362, 0.09091, 0.3149, 0.1364, 0.2362, 0.1818, 0.3149, 0.09091, 0.3149, 0.2273, 0.2362, 0.2727, 0.3149, 0.1818, 0.3149, 0.2273, 0.2362, 0.3182, 0.2362, 0.2727, 0.3149, 0.3182, 0.2362, 0.3636, 0.3149, 0.2727, 0.3149, 0.5, 0.2362, 0.5909, 0.2362, 0.5455, 0.3149, 0.5, 0.2362, 0.5455, 0.1575, 0.5909, 0.2362, 0.5455, 0.1575, 0.6364, 0.1575, 0.5909, 0.2362, 0.6818, 0.2362, 0.7727, 0.2362, 0.7273, 0.3149, 0.6818, 0.2362, 0.7273, 0.1575, 0.7727, 0.2362, 0.7273, 0.1575, 0.8182, 0.1575, 0.7727, 0.2362, 0.8636, 0.2362, 0.9545, 0.2362, 0.9091, 0.3149, 0.8636, 0.2362, 0.9091, 0.1575, 0.9545, 0.2362, 0.9091, 0.1575, 1.0, 0.1575, 0.9545, 0.2362, 0.1364, 0.2362, 0.2273, 0.2362, 0.1818, 0.3149, 0.1364, 0.2362, 0.1818, 0.1575, 0.2273, 0.2362, 0.1818, 0.1575, 0.2727, 0.1575, 0.2273, 0.2362, 0.3182, 0.2362, 0.4091, 0.2362, 0.3636, 0.3149, 0.3182, 0.2362, 0.3636, 0.1575, 0.4091, 0.2362, 0.3636, 0.1575, 0.4545, 0.1575, 0.4091, 0.2362, 0.5, 0.07873, 0.5455, 0.1575, 0.4545, 0.1575, 0.5, 0.07873, 0.5909, 0.07873, 0.5455, 0.1575, 0.5909, 0.07873, 0.6364, 0.1575, 0.5455, 0.1575, 0.6818, 0.07873, 0.7273, 0.1575, 0.6364, 0.1575, 0.6818, 0.07873, 0.7727, 0.07873, 0.7273, 0.1575, 0.7727, 0.07873, 0.8182, 0.1575, 0.7273, 0.1575, 0.8636, 0.07873, 0.9091, 0.1575, 0.8182, 0.1575, 0.8636, 0.07873, 0.9545, 0.07873, 0.9091, 0.1575, 0.9545, 0.07873, 1.0, 0.1575, 0.9091, 0.1575, 0.3636, 0.1575, 0.4091, 0.07873, 0.4545, 0.1575, 0.3636, 0.1575, 0.3182, 0.07873, 0.4091, 0.07873, 0.3182, 0.07873, 0.3636, 0.0, 0.4091, 0.07873, 0.1364, 0.07873, 0.1818, 0.1575, 0.09091, 0.1575, 0.1364, 0.07873, 0.2273, 0.07873, 0.1818, 0.1575, 0.2273, 0.07873, 0.2727, 0.1575, 0.1818, 0.1575, 0.1818, 0.0, 0.1364, 0.07873, 0.2273, 0.07873, 0.2727, 0.1575, 0.3636, 0.1575, 0.3182, 0.07873, 0.9091, 0.0, 0.8636, 0.07873, 0.9545, 0.07873, 0.7273, 0.0, 0.6818, 0.07873, 0.7727, 0.07873, 0.5455, 0.0, 0.5, 0.07873, 0.5909, 0.07873, 0.2727, 0.1575, 0.3182, 0.2362, 0.3636, 0.1575, 0.09091, 0.1575, 0.1364, 0.2362, 0.1818, 0.1575, 0.8182, 0.1575, 0.8636, 0.2362, 0.9091, 0.1575, 0.6364, 0.1575, 0.6818, 0.2362, 0.7273, 0.1575, 0.4545, 0.1575, 0.5, 0.2362, 0.5455, 0.1575, 0.2727, 0.1575, 0.2273, 0.2362, 0.3182, 0.2362, 0.09091, 0.1575, 0.04546, 0.2362, 0.1364, 0.2362, 0.8182, 0.1575, 0.7727, 0.2362, 0.8636, 0.2362, 0.6364, 0.1575, 0.5909, 0.2362, 0.6818, 0.2362, 0.4545, 0.1575, 0.4091, 0.2362, 0.5, 0.2362, 0.1818, 0.3149, 0.2273, 0.3937, 0.2727, 0.3149, 0.0, 0.3149, 0.04546, 0.3937, 0.09091, 0.3149, 0.7273, 0.3149, 0.7727, 0.3937, 0.8182, 0.3149, 0.5455, 0.3149, 0.5909, 0.3937, 0.6364, 0.3149, 0.3636, 0.3149, 0.4091, 0.3937, 0.4545, 0.3149, 0.4091, 0.3937, 0.4545, 0.4724, 0.5, 0.3937, 0.4091, 0.3937, 0.5, 0.3937, 0.4545, 0.3149, 0.4545, 0.3149, 0.5, 0.3937, 0.5455, 0.3149, 0.5909, 0.3937, 0.6364, 0.4724, 0.6818, 0.3937, 0.5909, 0.3937, 0.6818, 0.3937, 0.6364, 0.3149, 0.6364, 0.3149, 0.6818, 0.3937, 0.7273, 0.3149, 0.7727, 0.3937, 0.8182, 0.4724, 0.8636, 0.3937, 0.7727, 0.3937, 0.8636, 0.3937, 0.8182, 0.3149, 0.8182, 0.3149, 0.8636, 0.3937, 0.9091, 0.3149, 0.04546, 0.3937, 0.09091, 0.4724, 0.1364, 0.3937, 0.04546, 0.3937, 0.1364, 0.3937, 0.09091, 0.3149, 0.09091, 0.3149, 0.1364, 0.3937, 0.1818, 0.3149, 0.2273, 0.3937, 0.2727, 0.4724, 0.3182, 0.3937, 0.2273, 0.3937, 0.3182, 0.3937, 0.2727, 0.3149, 0.2727, 0.3149, 0.3182, 0.3937, 0.3636, 0.3149, 0.4091, 0.2362, 0.3636, 0.3149, 0.4545, 0.3149, 0.4091, 0.2362, 0.4545, 0.3149, 0.5, 0.2362, 0.5, 0.2362, 0.4545, 0.3149, 0.5455, 0.3149, 0.5909, 0.2362, 0.5455, 0.3149, 0.6364, 0.3149, 0.5909, 0.2362, 0.6364, 0.3149, 0.6818, 0.2362, 0.6818, 0.2362, 0.6364, 0.3149, 0.7273, 0.3149, 0.7727, 0.2362, 0.7273, 0.3149, 0.8182, 0.3149, 0.7727, 0.2362, 0.8182, 0.3149, 0.8636, 0.2362, 0.8636, 0.2362, 0.8182, 0.3149, 0.9091, 0.3149, 0.04546, 0.2362, 0.0, 0.3149, 0.09091, 0.3149, 0.04546, 0.2362, 0.09091, 0.3149, 0.1364, 0.2362, 0.1364, 0.2362, 0.09091, 0.3149, 0.1818, 0.3149, 0.2273, 0.2362, 0.1818, 0.3149, 0.2727, 0.3149, 0.2273, 0.2362, 0.2727, 0.3149, 0.3182, 0.2362, 0.3182, 0.2362, 0.2727, 0.3149, 0.3636, 0.3149, 0.5, 0.2362, 0.5455, 0.3149, 0.5909, 0.2362, 0.5, 0.2362, 0.5909, 0.2362, 0.5455, 0.1575, 0.5455, 0.1575, 0.5909, 0.2362, 0.6364, 0.1575, 0.6818, 0.2362, 0.7273, 0.3149, 0.7727, 0.2362, 0.6818, 0.2362, 0.7727, 0.2362, 0.7273, 0.1575, 0.7273, 0.1575, 0.7727, 0.2362, 0.8182, 0.1575, 0.8636, 0.2362, 0.9091, 0.3149, 0.9545, 0.2362, 0.8636, 0.2362, 0.9545, 0.2362, 0.9091, 0.1575, 0.9091, 0.1575, 0.9545, 0.2362, 1.0, 0.1575, 0.1364, 0.2362, 0.1818, 0.3149, 0.2273, 0.2362, 0.1364, 0.2362, 0.2273, 0.2362, 0.1818, 0.1575, 0.1818, 0.1575, 0.2273, 0.2362, 0.2727, 0.1575, 0.3182, 0.2362, 0.3636, 0.3149, 0.4091, 0.2362, 0.3182, 0.2362, 0.4091, 0.2362, 0.3636, 0.1575, 0.3636, 0.1575, 0.4091, 0.2362, 0.4545, 0.1575, 0.5, 0.07873, 0.4545, 0.1575, 0.5455, 0.1575, 0.5, 0.07873, 0.5455, 0.1575, 0.5909, 0.07873, 0.5909, 0.07873, 0.5455, 0.1575, 0.6364, 0.1575, 0.6818, 0.07873, 0.6364, 0.1575, 0.7273, 0.1575, 0.6818, 0.07873, 0.7273, 0.1575, 0.7727, 0.07873, 0.7727, 0.07873, 0.7273, 0.1575, 0.8182, 0.1575, 0.8636, 0.07873, 0.8182, 0.1575, 0.9091, 0.1575, 0.8636, 0.07873, 0.9091, 0.1575, 0.9545, 0.07873, 0.9545, 0.07873, 0.9091, 0.1575, 1.0, 0.1575, 0.3636, 0.1575, 0.4545, 0.1575, 0.4091, 0.07873, 0.3636, 0.1575, 0.4091, 0.07873, 0.3182, 0.07873, 0.3182, 0.07873, 0.4091, 0.07873, 0.3636, 0.0, 0.1364, 0.07873, 0.09091, 0.1575, 0.1818, 0.1575, 0.1364, 0.07873, 0.1818, 0.1575, 0.2273, 0.07873, 0.2273, 0.07873, 0.1818, 0.1575, 0.2727, 0.1575, 0.1818, 0.0, 0.1364, 0.07873, 0.2273, 0.07873, 0.2727, 0.1575, 0.3636, 0.1575, 0.3182, 0.07873, 0.9091, 0.0, 0.8636, 0.07873, 0.9545, 0.07873, 0.7273, 0.0, 0.6818, 0.07873, 0.7727, 0.07873, 0.5455, 0.0, 0.5, 0.07873, 0.5909, 0.07873, 0.2727, 0.1575, 0.3182, 0.2362, 0.3636, 0.1575, 0.09091, 0.1575, 0.1364, 0.2362, 0.1818, 0.1575, 0.8182, 0.1575, 0.8636, 0.2362, 0.9091, 0.1575, 0.6364, 0.1575, 0.6818, 0.2362, 0.7273, 0.1575, 0.4545, 0.1575, 0.5, 0.2362, 0.5455, 0.1575, 0.2727, 0.1575, 0.2273, 0.2362, 0.3182, 0.2362, 0.09091, 0.1575, 0.04546, 0.2362, 0.1364, 0.2362, 0.8182, 0.1575, 0.7727, 0.2362, 0.8636, 0.2362, 0.6364, 0.1575, 0.5909, 0.2362, 0.6818, 0.2362, 0.4545, 0.1575, 0.4091, 0.2362, 0.5, 0.2362, 0.1818, 0.3149, 0.2273, 0.3937, 0.2727, 0.3149, 0.0, 0.3149, 0.04546, 0.3937, 0.09091, 0.3149, 0.7273, 0.3149, 0.7727, 0.3937, 0.8182, 0.3149, 0.5455, 0.3149, 0.5909, 0.3937, 0.6364, 0.3149, 0.3636, 0.3149, 0.4091, 0.3937, 0.4545, 0.3149, 0.4091, 0.3937, 0.4545, 0.4724, 0.5, 0.3937, 0.4091, 0.3937, 0.5, 0.3937, 0.4545, 0.3149, 0.4545, 0.3149, 0.5, 0.3937, 0.5455, 0.3149, 0.5909, 0.3937, 0.6364, 0.4724, 0.6818, 0.3937, 0.5909, 0.3937, 0.6818, 0.3937, 0.6364, 0.3149, 0.6364, 0.3149, 0.6818, 0.3937, 0.7273, 0.3149, 0.7727, 0.3937, 0.8182, 0.4724, 0.8636, 0.3937, 0.7727, 0.3937, 0.8636, 0.3937, 0.8182, 0.3149, 0.8182, 0.3149, 0.8636, 0.3937, 0.9091, 0.3149, 0.04546, 0.3937, 0.09091, 0.4724, 0.1364, 0.3937, 0.04546, 0.3937, 0.1364, 0.3937, 0.09091, 0.3149, 0.09091, 0.3149, 0.1364, 0.3937, 0.1818, 0.3149, 0.2273, 0.3937, 0.2727, 0.4724, 0.3182, 0.3937, 0.2273, 0.3937, 0.3182, 0.3937, 0.2727, 0.3149, 0.2727, 0.3149, 0.3182, 0.3937, 0.3636, 0.3149, 0.4091, 0.2362, 0.3636, 0.3149, 0.4545, 0.3149, 0.4091, 0.2362, 0.4545, 0.3149, 0.5, 0.2362, 0.5, 0.2362, 0.4545, 0.3149, 0.5455, 0.3149, 0.5909, 0.2362, 0.5455, 0.3149, 0.6364, 0.3149, 0.5909, 0.2362, 0.6364, 0.3149, 0.6818, 0.2362, 0.6818, 0.2362, 0.6364, 0.3149, 0.7273, 0.3149, 0.7727, 0.2362, 0.7273, 0.3149, 0.8182, 0.3149, 0.7727, 0.2362, 0.8182, 0.3149, 0.8636, 0.2362, 0.8636, 0.2362, 0.8182, 0.3149, 0.9091, 0.3149, 0.04546, 0.2362, 0.0, 0.3149, 0.09091, 0.3149, 0.04546, 0.2362, 0.09091, 0.3149, 0.1364, 0.2362, 0.1364, 0.2362, 0.09091, 0.3149, 0.1818, 0.3149, 0.2273, 0.2362, 0.1818, 0.3149, 0.2727, 0.3149, 0.2273, 0.2362, 0.2727, 0.3149, 0.3182, 0.2362, 0.3182, 0.2362, 0.2727, 0.3149, 0.3636, 0.3149, 0.5, 0.2362, 0.5455, 0.3149, 0.5909, 0.2362, 0.5, 0.2362, 0.5909, 0.2362, 0.5455, 0.1575, 0.5455, 0.1575, 0.5909, 0.2362, 0.6364, 0.1575, 0.6818, 0.2362, 0.7273, 0.3149, 0.7727, 0.2362, 0.6818, 0.2362, 0.7727, 0.2362, 0.7273, 0.1575, 0.7273, 0.1575, 0.7727, 0.2362, 0.8182, 0.1575, 0.8636, 0.2362, 0.9091, 0.3149, 0.9545, 0.2362, 0.8636, 0.2362, 0.9545, 0.2362, 0.9091, 0.1575, 0.9091, 0.1575, 0.9545, 0.2362, 1.0, 0.1575, 0.1364, 0.2362, 0.1818, 0.3149, 0.2273, 0.2362, 0.1364, 0.2362, 0.2273, 0.2362, 0.1818, 0.1575, 0.1818, 0.1575, 0.2273, 0.2362, 0.2727, 0.1575, 0.3182, 0.2362, 0.3636, 0.3149, 0.4091, 0.2362, 0.3182, 0.2362, 0.4091, 0.2362, 0.3636, 0.1575, 0.3636, 0.1575, 0.4091, 0.2362, 0.4545, 0.1575, 0.5, 0.07873, 0.4545, 0.1575, 0.5455, 0.1575, 0.5, 0.07873, 0.5455, 0.1575, 0.5909, 0.07873, 0.5909, 0.07873, 0.5455, 0.1575, 0.6364, 0.1575, 0.6818, 0.07873, 0.6364, 0.1575, 0.7273, 0.1575, 0.6818, 0.07873, 0.7273, 0.1575, 0.7727, 0.07873, 0.7727, 0.07873, 0.7273, 0.1575, 0.8182, 0.1575, 0.8636, 0.07873, 0.8182, 0.1575, 0.9091, 0.1575, 0.8636, 0.07873, 0.9091, 0.1575, 0.9545, 0.07873, 0.9545, 0.07873, 0.9091, 0.1575, 1.0, 0.1575, 0.3636, 0.1575, 0.4545, 0.1575, 0.4091, 0.07873, 0.3636, 0.1575, 0.4091, 0.07873, 0.3182, 0.07873, 0.3182, 0.07873, 0.4091, 0.07873, 0.3636, 0.0, 0.1364, 0.07873, 0.09091, 0.1575, 0.1818, 0.1575, 0.1364, 0.07873, 0.1818, 0.1575, 0.2273, 0.07873, 0.2273, 0.07873, 0.1818, 0.1575, 0.2727, 0.1575, 0.1818, 0.0, 0.1364, 0.07873, 0.2273, 0.07873, 0.2727, 0.1575, 0.3636, 0.1575, 0.3182, 0.07873, 0.9091, 0.0, 0.8636, 0.07873, 0.9545, 0.07873, 0.7273, 0.0, 0.6818, 0.07873, 0.7727, 0.07873, 0.5455, 0.0, 0.5, 0.07873, 0.5909, 0.07873, 0.2727, 0.1575, 0.3182, 0.2362, 0.3636, 0.1575, 0.09091, 0.1575, 0.1364, 0.2362, 0.1818, 0.1575, 0.8182, 0.1575, 0.8636, 0.2362, 0.9091, 0.1575, 0.6364, 0.1575, 0.6818, 0.2362, 0.7273, 0.1575, 0.4545, 0.1575, 0.5, 0.2362, 0.5455, 0.1575, 0.2727, 0.1575, 0.2273, 0.2362, 0.3182, 0.2362, 0.09091, 0.1575, 0.04546, 0.2362, 0.1364, 0.2362, 0.8182, 0.1575, 0.7727, 0.2362, 0.8636, 0.2362, 0.6364, 0.1575, 0.5909, 0.2362, 0.6818, 0.2362, 0.4545, 0.1575, 0.4091, 0.2362, 0.5, 0.2362, 0.1818, 0.3149, 0.2273, 0.3937, 0.2727, 0.3149, 0.0, 0.3149, 0.04546, 0.3937, 0.09091, 0.3149, 0.7273, 0.3149, 0.7727, 0.3937, 0.8182, 0.3149, 0.5455, 0.3149, 0.5909, 0.3937, 0.6364, 0.3149, 0.3636, 0.3149, 0.4091, 0.3937, 0.4545, 0.3149, 0.4091, 0.3937, 0.4545, 0.4724, 0.5, 0.3937, 0.4091, 0.3937, 0.5, 0.3937, 0.4545, 0.3149, 0.4545, 0.3149, 0.5, 0.3937, 0.5455, 0.3149, 0.5909, 0.3937, 0.6364, 0.4724, 0.6818, 0.3937, 0.5909, 0.3937, 0.6818, 0.3937, 0.6364, 0.3149, 0.6364, 0.3149, 0.6818, 0.3937, 0.7273, 0.3149, 0.7727, 0.3937, 0.8182, 0.4724, 0.8636, 0.3937, 0.7727, 0.3937, 0.8636, 0.3937, 0.8182, 0.3149, 0.8182, 0.3149, 0.8636, 0.3937, 0.9091, 0.3149, 0.04546, 0.3937, 0.09091, 0.4724, 0.1364, 0.3937, 0.04546, 0.3937, 0.1364, 0.3937, 0.09091, 0.3149, 0.09091, 0.3149, 0.1364, 0.3937, 0.1818, 0.3149, 0.2273, 0.3937, 0.2727, 0.4724, 0.3182, 0.3937, 0.2273, 0.3937, 0.3182, 0.3937, 0.2727, 0.3149, 0.2727, 0.3149, 0.3182, 0.3937, 0.3636, 0.3149, 0.4091, 0.2362, 0.3636, 0.3149, 0.4545, 0.3149, 0.4091, 0.2362, 0.4545, 0.3149, 0.5, 0.2362, 0.5, 0.2362, 0.4545, 0.3149, 0.5455, 0.3149, 0.5909, 0.2362, 0.5455, 0.3149, 0.6364, 0.3149, 0.5909, 0.2362, 0.6364, 0.3149, 0.6818, 0.2362, 0.6818, 0.2362, 0.6364, 0.3149, 0.7273, 0.3149, 0.7727, 0.2362, 0.7273, 0.3149, 0.8182, 0.3149, 0.7727, 0.2362, 0.8182, 0.3149, 0.8636, 0.2362, 0.8636, 0.2362, 0.8182, 0.3149, 0.9091, 0.3149, 0.04546, 0.2362, 0.0, 0.3149, 0.09091, 0.3149, 0.04546, 0.2362, 0.09091, 0.3149, 0.1364, 0.2362, 0.1364, 0.2362, 0.09091, 0.3149, 0.1818, 0.3149, 0.2273, 0.2362, 0.1818, 0.3149, 0.2727, 0.3149, 0.2273, 0.2362, 0.2727, 0.3149, 0.3182, 0.2362, 0.3182, 0.2362, 0.2727, 0.3149, 0.3636, 0.3149, 0.5, 0.2362, 0.5455, 0.3149, 0.5909, 0.2362, 0.5, 0.2362, 0.5909, 0.2362, 0.5455, 0.1575, 0.5455, 0.1575, 0.5909, 0.2362, 0.6364, 0.1575, 0.6818, 0.2362, 0.7273, 0.3149, 0.7727, 0.2362, 0.6818, 0.2362, 0.7727, 0.2362, 0.7273, 0.1575, 0.7273, 0.1575, 0.7727, 0.2362, 0.8182, 0.1575, 0.8636, 0.2362, 0.9091, 0.3149, 0.9545, 0.2362, 0.8636, 0.2362, 0.9545, 0.2362, 0.9091, 0.1575, 0.9091, 0.1575, 0.9545, 0.2362, 1.0, 0.1575, 0.1364, 0.2362, 0.1818, 0.3149, 0.2273, 0.2362, 0.1364, 0.2362, 0.2273, 0.2362, 0.1818, 0.1575, 0.1818, 0.1575, 0.2273, 0.2362, 0.2727, 0.1575, 0.3182, 0.2362, 0.3636, 0.3149, 0.4091, 0.2362, 0.3182, 0.2362, 0.4091, 0.2362, 0.3636, 0.1575, 0.3636, 0.1575, 0.4091, 0.2362, 0.4545, 0.1575, 0.5, 0.07873, 0.4545, 0.1575, 0.5455, 0.1575, 0.5, 0.07873, 0.5455, 0.1575, 0.5909, 0.07873, 0.5909, 0.07873, 0.5455, 0.1575, 0.6364, 0.1575, 0.6818, 0.07873, 0.6364, 0.1575, 0.7273, 0.1575, 0.6818, 0.07873, 0.7273, 0.1575, 0.7727, 0.07873, 0.7727, 0.07873, 0.7273, 0.1575, 0.8182, 0.1575, 0.8636, 0.07873, 0.8182, 0.1575, 0.9091, 0.1575, 0.8636, 0.07873, 0.9091, 0.1575, 0.9545, 0.07873, 0.9545, 0.07873, 0.9091, 0.1575, 1.0, 0.1575, 0.3636, 0.1575, 0.4545, 0.1575, 0.4091, 0.07873, 0.3636, 0.1575, 0.4091, 0.07873, 0.3182, 0.07873, 0.3182, 0.07873, 0.4091, 0.07873, 0.3636, 0.0, 0.1364, 0.07873, 0.09091, 0.1575, 0.1818, 0.1575, 0.1364, 0.07873, 0.1818, 0.1575, 0.2273, 0.07873, 0.2273, 0.07873, 0.1818, 0.1575, 0.2727, 0.1575, 0.1818, 0.0, 0.1364, 0.07873, 0.2273, 0.07873, 0.2727, 0.1575, 0.3636, 0.1575, 0.3182, 0.07873, 0.9091, 0.0, 0.8636, 0.07873, 0.9545, 0.07873, 0.7273, 0.0, 0.6818, 0.07873, 0.7727, 0.07873, 0.5455, 0.0, 0.5, 0.07873, 0.5909, 0.07873, 0.2727, 0.1575, 0.3182, 0.2362, 0.3636, 0.1575, 0.09091, 0.1575, 0.1364, 0.2362, 0.1818, 0.1575, 0.8182, 0.1575, 0.8636, 0.2362, 0.9091, 0.1575, 0.6364, 0.1575, 0.6818, 0.2362, 0.7273, 0.1575, 0.4545, 0.1575, 0.5, 0.2362, 0.5455, 0.1575, 0.2727, 0.1575, 0.2273, 0.2362, 0.3182, 0.2362, 0.09091, 0.1575, 0.04546, 0.2362, 0.1364, 0.2362, 0.8182, 0.1575, 0.7727, 0.2362, 0.8636, 0.2362, 0.6364, 0.1575, 0.5909, 0.2362, 0.6818, 0.2362, 0.4545, 0.1575, 0.4091, 0.2362, 0.5, 0.2362, 0.1818, 0.3149, 0.2273, 0.3937, 0.2727, 0.3149, 0.0, 0.3149, 0.04546, 0.3937, 0.09091, 0.3149, 0.7273, 0.3149, 0.7727, 0.3937, 0.8182, 0.3149, 0.5455, 0.3149, 0.5909, 0.3937, 0.6364, 0.3149, 0.3636, 0.3149, 0.4091, 0.3937, 0.4545, 0.3149, 0.4091, 0.3937, 0.4545, 0.4724, 0.5, 0.3937, 0.4091, 0.3937, 0.5, 0.3937, 0.4545, 0.3149, 0.4545, 0.3149, 0.5, 0.3937, 0.5455, 0.3149, 0.5909, 0.3937, 0.6364, 0.4724, 0.6818, 0.3937, 0.5909, 0.3937, 0.6818, 0.3937, 0.6364, 0.3149, 0.6364, 0.3149, 0.6818, 0.3937, 0.7273, 0.3149, 0.7727, 0.3937, 0.8182, 0.4724, 0.8636, 0.3937, 0.7727, 0.3937, 0.8636, 0.3937, 0.8182, 0.3149, 0.8182, 0.3149, 0.8636, 0.3937, 0.9091, 0.3149, 0.04546, 0.3937, 0.09091, 0.4724, 0.1364, 0.3937, 0.04546, 0.3937, 0.1364, 0.3937, 0.09091, 0.3149, 0.09091, 0.3149, 0.1364, 0.3937, 0.1818, 0.3149, 0.2273, 0.3937, 0.2727, 0.4724, 0.3182, 0.3937, 0.2273, 0.3937, 0.3182, 0.3937, 0.2727, 0.3149, 0.2727, 0.3149, 0.3182, 0.3937, 0.3636, 0.3149, 0.4091, 0.2362, 0.3636, 0.3149, 0.4545, 0.3149, 0.4091, 0.2362, 0.4545, 0.3149, 0.5, 0.2362, 0.5, 0.2362, 0.4545, 0.3149, 0.5455, 0.3149, 0.5909, 0.2362, 0.5455, 0.3149, 0.6364, 0.3149, 0.5909, 0.2362, 0.6364, 0.3149, 0.6818, 0.2362, 0.6818, 0.2362, 0.6364, 0.3149, 0.7273, 0.3149, 0.7727, 0.2362, 0.7273, 0.3149, 0.8182, 0.3149, 0.7727, 0.2362, 0.8182, 0.3149, 0.8636, 0.2362, 0.8636, 0.2362, 0.8182, 0.3149, 0.9091, 0.3149, 0.04546, 0.2362, 0.0, 0.3149, 0.09091, 0.3149, 0.04546, 0.2362, 0.09091, 0.3149, 0.1364, 0.2362, 0.1364, 0.2362, 0.09091, 0.3149, 0.1818, 0.3149, 0.2273, 0.2362, 0.1818, 0.3149, 0.2727, 0.3149, 0.2273, 0.2362, 0.2727, 0.3149, 0.3182, 0.2362, 0.3182, 0.2362, 0.2727, 0.3149, 0.3636, 0.3149, 0.5, 0.2362, 0.5455, 0.3149, 0.5909, 0.2362, 0.5, 0.2362, 0.5909, 0.2362, 0.5455, 0.1575, 0.5455, 0.1575, 0.5909, 0.2362, 0.6364, 0.1575, 0.6818, 0.2362, 0.7273, 0.3149, 0.7727, 0.2362, 0.6818, 0.2362, 0.7727, 0.2362, 0.7273, 0.1575, 0.7273, 0.1575, 0.7727, 0.2362, 0.8182, 0.1575, 0.8636, 0.2362, 0.9091, 0.3149, 0.9545, 0.2362, 0.8636, 0.2362, 0.9545, 0.2362, 0.9091, 0.1575, 0.9091, 0.1575, 0.9545, 0.2362, 1.0, 0.1575, 0.1364, 0.2362, 0.1818, 0.3149, 0.2273, 0.2362, 0.1364, 0.2362, 0.2273, 0.2362, 0.1818, 0.1575, 0.1818, 0.1575, 0.2273, 0.2362, 0.2727, 0.1575, 0.3182, 0.2362, 0.3636, 0.3149, 0.4091, 0.2362, 0.3182, 0.2362, 0.4091, 0.2362, 0.3636, 0.1575, 0.3636, 0.1575, 0.4091, 0.2362, 0.4545, 0.1575, 0.5, 0.07873, 0.4545, 0.1575, 0.5455, 0.1575, 0.5, 0.07873, 0.5455, 0.1575, 0.5909, 0.07873, 0.5909, 0.07873, 0.5455, 0.1575, 0.6364, 0.1575, 0.6818, 0.07873, 0.6364, 0.1575, 0.7273, 0.1575, 0.6818, 0.07873, 0.7273, 0.1575, 0.7727, 0.07873, 0.7727, 0.07873, 0.7273, 0.1575, 0.8182, 0.1575, 0.8636, 0.07873, 0.8182, 0.1575, 0.9091, 0.1575, 0.8636, 0.07873, 0.9091, 0.1575, 0.9545, 0.07873, 0.9545, 0.07873, 0.9091, 0.1575, 1.0, 0.1575, 0.3636, 0.1575, 0.4545, 0.1575, 0.4091, 0.07873, 0.3636, 0.1575, 0.4091, 0.07873, 0.3182, 0.07873, 0.3182, 0.07873, 0.4091, 0.07873, 0.3636, 0.0, 0.1364, 0.07873, 0.09091, 0.1575, 0.1818, 0.1575, 0.1364, 0.07873, 0.1818, 0.1575, 0.2273, 0.07873, 0.2273, 0.07873, 0.1818, 0.1575, 0.2727, 0.1575, 0.1818, 0.0, 0.1364, 0.07873, 0.2273, 0.07873, 0.2727, 0.1575, 0.3636, 0.1575, 0.3182, 0.07873, 0.9091, 0.0, 0.8636, 0.07873, 0.9545, 0.07873, 0.7273, 0.0, 0.6818, 0.07873, 0.7727, 0.07873, 0.5455, 0.0, 0.5, 0.07873, 0.5909, 0.07873, 0.2727, 0.1575, 0.3182, 0.2362, 0.3636, 0.1575, 0.09091, 0.1575, 0.1364, 0.2362, 0.1818, 0.1575, 0.8182, 0.1575, 0.8636, 0.2362, 0.9091, 0.1575, 0.6364, 0.1575, 0.6818, 0.2362, 0.7273, 0.1575, 0.4545, 0.1575, 0.5, 0.2362, 0.5455, 0.1575, 0.2727, 0.1575, 0.2273, 0.2362, 0.3182, 0.2362, 0.09091, 0.1575, 0.04546, 0.2362, 0.1364, 0.2362, 0.8182, 0.1575, 0.7727, 0.2362, 0.8636, 0.2362, 0.6364, 0.1575, 0.5909, 0.2362, 0.6818, 0.2362, 0.4545, 0.1575, 0.4091, 0.2362, 0.5, 0.2362, 0.1818, 0.3149, 0.2273, 0.3937, 0.2727, 0.3149, 0.0, 0.3149, 0.04546, 0.3937, 0.09091, 0.3149, 0.7273, 0.3149, 0.7727, 0.3937, 0.8182, 0.3149, 0.5455, 0.3149, 0.5909, 0.3937, 0.6364, 0.3149, 0.3636, 0.3149, 0.4091, 0.3937, 0.4545, 0.3149, 0.4091, 0.3937, 0.4545, 0.4724, 0.5, 0.3937, 0.4091, 0.3937, 0.5, 0.3937, 0.4545, 0.3149, 0.4545, 0.3149, 0.5, 0.3937, 0.5455, 0.3149, 0.5909, 0.3937, 0.6364, 0.4724, 0.6818, 0.3937, 0.5909, 0.3937, 0.6818, 0.3937, 0.6364, 0.3149, 0.6364, 0.3149, 0.6818, 0.3937, 0.7273, 0.3149, 0.7727, 0.3937, 0.8182, 0.4724, 0.8636, 0.3937, 0.7727, 0.3937, 0.8636, 0.3937, 0.8182, 0.3149, 0.8182, 0.3149, 0.8636, 0.3937, 0.9091, 0.3149, 0.04546, 0.3937, 0.09091, 0.4724, 0.1364, 0.3937, 0.04546, 0.3937, 0.1364, 0.3937, 0.09091, 0.3149, 0.09091, 0.3149, 0.1364, 0.3937, 0.1818, 0.3149, 0.2273, 0.3937, 0.2727, 0.4724, 0.3182, 0.3937, 0.2273, 0.3937, 0.3182, 0.3937, 0.2727, 0.3149, 0.2727, 0.3149, 0.3182, 0.3937, 0.3636, 0.3149, 0.4091, 0.2362, 0.3636, 0.3149, 0.4545, 0.3149, 0.4091, 0.2362, 0.4545, 0.3149, 0.5, 0.2362, 0.5, 0.2362, 0.4545, 0.3149, 0.5455, 0.3149, 0.5909, 0.2362, 0.5455, 0.3149, 0.6364, 0.3149, 0.5909, 0.2362, 0.6364, 0.3149, 0.6818, 0.2362, 0.6818, 0.2362, 0.6364, 0.3149, 0.7273, 0.3149, 0.7727, 0.2362, 0.7273, 0.3149, 0.8182, 0.3149, 0.7727, 0.2362, 0.8182, 0.3149, 0.8636, 0.2362, 0.8636, 0.2362, 0.8182, 0.3149, 0.9091, 0.3149, 0.04546, 0.2362, 0.0, 0.3149, 0.09091, 0.3149, 0.04546, 0.2362, 0.09091, 0.3149, 0.1364, 0.2362, 0.1364, 0.2362, 0.09091, 0.3149, 0.1818, 0.3149, 0.2273, 0.2362, 0.1818, 0.3149, 0.2727, 0.3149, 0.2273, 0.2362, 0.2727, 0.3149, 0.3182, 0.2362, 0.3182, 0.2362, 0.2727, 0.3149, 0.3636, 0.3149, 0.5, 0.2362, 0.5455, 0.3149, 0.5909, 0.2362, 0.5, 0.2362, 0.5909, 0.2362, 0.5455, 0.1575, 0.5455, 0.1575, 0.5909, 0.2362, 0.6364, 0.1575, 0.6818, 0.2362, 0.7273, 0.3149, 0.7727, 0.2362, 0.6818, 0.2362, 0.7727, 0.2362, 0.7273, 0.1575, 0.7273, 0.1575, 0.7727, 0.2362, 0.8182, 0.1575, 0.8636, 0.2362, 0.9091, 0.3149, 0.9545, 0.2362, 0.8636, 0.2362, 0.9545, 0.2362, 0.9091, 0.1575, 0.9091, 0.1575, 0.9545, 0.2362, 1.0, 0.1575, 0.1364, 0.2362, 0.1818, 0.3149, 0.2273, 0.2362, 0.1364, 0.2362, 0.2273, 0.2362, 0.1818, 0.1575, 0.1818, 0.1575, 0.2273, 0.2362, 0.2727, 0.1575, 0.3182, 0.2362, 0.3636, 0.3149, 0.4091, 0.2362, 0.3182, 0.2362, 0.4091, 0.2362, 0.3636, 0.1575, 0.3636, 0.1575, 0.4091, 0.2362, 0.4545, 0.1575, 0.5, 0.07873, 0.4545, 0.1575, 0.5455, 0.1575, 0.5, 0.07873, 0.5455, 0.1575, 0.5909, 0.07873, 0.5909, 0.07873, 0.5455, 0.1575, 0.6364, 0.1575, 0.6818, 0.07873, 0.6364, 0.1575, 0.7273, 0.1575, 0.6818, 0.07873, 0.7273, 0.1575, 0.7727, 0.07873, 0.7727, 0.07873, 0.7273, 0.1575, 0.8182, 0.1575, 0.8636, 0.07873, 0.8182, 0.1575, 0.9091, 0.1575, 0.8636, 0.07873, 0.9091, 0.1575, 0.9545, 0.07873, 0.9545, 0.07873, 0.9091, 0.1575, 1.0, 0.1575, 0.3636, 0.1575, 0.4545, 0.1575, 0.4091, 0.07873, 0.3636, 0.1575, 0.4091, 0.07873, 0.3182, 0.07873, 0.3182, 0.07873, 0.4091, 0.07873, 0.3636, 0.0, 0.1364, 0.07873, 0.09091, 0.1575, 0.1818, 0.1575, 0.1364, 0.07873, 0.1818, 0.1575, 0.2273, 0.07873, 0.2273, 0.07873, 0.1818, 0.1575, 0.2727, 0.1575, 0.1818, 0.0, 0.1364, 0.07873, 0.2273, 0.07873, 0.2727, 0.1575, 0.3636, 0.1575, 0.3182, 0.07873, 0.9091, 0.0, 0.8636, 0.07873, 0.9545, 0.07873, 0.7273, 0.0, 0.6818, 0.07873, 0.7727, 0.07873, 0.5455, 0.0, 0.5, 0.07873, 0.5909, 0.07873, 0.2727, 0.1575, 0.3182, 0.2362, 0.3636, 0.1575, 0.09091, 0.1575, 0.1364, 0.2362, 0.1818, 0.1575, 0.8182, 0.1575, 0.8636, 0.2362, 0.9091, 0.1575, 0.6364, 0.1575, 0.6818, 0.2362, 0.7273, 0.1575, 0.4545, 0.1575, 0.5, 0.2362, 0.5455, 0.1575, 0.2727, 0.1575, 0.2273, 0.2362, 0.3182, 0.2362, 0.09091, 0.1575, 0.04546, 0.2362, 0.1364, 0.2362, 0.8182, 0.1575, 0.7727, 0.2362, 0.8636, 0.2362, 0.6364, 0.1575, 0.5909, 0.2362, 0.6818, 0.2362, 0.4545, 0.1575, 0.4091, 0.2362, 0.5, 0.2362, 0.1818, 0.3149, 0.2273, 0.3937, 0.2727, 0.3149, 0.0, 0.3149, 0.04546, 0.3937, 0.09091, 0.3149, 0.7273, 0.3149, 0.7727, 0.3937, 0.8182, 0.3149, 0.5455, 0.3149, 0.5909, 0.3937, 0.6364, 0.3149, 0.3636, 0.3149, 0.4091, 0.3937, 0.4545, 0.3149, 0.4091, 0.3937, 0.4545, 0.4724, 0.5, 0.3937, 0.4091, 0.3937, 0.5, 0.3937, 0.4545, 0.3149, 0.4545, 0.3149, 0.5, 0.3937, 0.5455, 0.3149, 0.5909, 0.3937, 0.6364, 0.4724, 0.6818, 0.3937, 0.5909, 0.3937, 0.6818, 0.3937, 0.6364, 0.3149, 0.6364, 0.3149, 0.6818, 0.3937, 0.7273, 0.3149, 0.7727, 0.3937, 0.8182, 0.4724, 0.8636, 0.3937, 0.7727, 0.3937, 0.8636, 0.3937, 0.8182, 0.3149, 0.8182, 0.3149, 0.8636, 0.3937, 0.9091, 0.3149, 0.04546, 0.3937, 0.09091, 0.4724, 0.1364, 0.3937, 0.04546, 0.3937, 0.1364, 0.3937, 0.09091, 0.3149, 0.09091, 0.3149, 0.1364, 0.3937, 0.1818, 0.3149, 0.2273, 0.3937, 0.2727, 0.4724, 0.3182, 0.3937, 0.2273, 0.3937, 0.3182, 0.3937, 0.2727, 0.3149, 0.2727, 0.3149, 0.3182, 0.3937, 0.3636, 0.3149, 0.4091, 0.2362, 0.3636, 0.3149, 0.4545, 0.3149, 0.4091, 0.2362, 0.4545, 0.3149, 0.5, 0.2362, 0.5, 0.2362, 0.4545, 0.3149, 0.5455, 0.3149, 0.5909, 0.2362, 0.5455, 0.3149, 0.6364, 0.3149, 0.5909, 0.2362, 0.6364, 0.3149, 0.6818, 0.2362, 0.6818, 0.2362, 0.6364, 0.3149, 0.7273, 0.3149, 0.7727, 0.2362, 0.7273, 0.3149, 0.8182, 0.3149, 0.7727, 0.2362, 0.8182, 0.3149, 0.8636, 0.2362, 0.8636, 0.2362, 0.8182, 0.3149, 0.9091, 0.3149, 0.04546, 0.2362, 0.0, 0.3149, 0.09091, 0.3149, 0.04546, 0.2362, 0.09091, 0.3149, 0.1364, 0.2362, 0.1364, 0.2362, 0.09091, 0.3149, 0.1818, 0.3149, 0.2273, 0.2362, 0.1818, 0.3149, 0.2727, 0.3149, 0.2273, 0.2362, 0.2727, 0.3149, 0.3182, 0.2362, 0.3182, 0.2362, 0.2727, 0.3149, 0.3636, 0.3149, 0.5, 0.2362, 0.5455, 0.3149, 0.5909, 0.2362, 0.5, 0.2362, 0.5909, 0.2362, 0.5455, 0.1575, 0.5455, 0.1575, 0.5909, 0.2362, 0.6364, 0.1575, 0.6818, 0.2362, 0.7273, 0.3149, 0.7727, 0.2362, 0.6818, 0.2362, 0.7727, 0.2362, 0.7273, 0.1575, 0.7273, 0.1575, 0.7727, 0.2362, 0.8182, 0.1575, 0.8636, 0.2362, 0.9091, 0.3149, 0.9545, 0.2362, 0.8636, 0.2362, 0.9545, 0.2362, 0.9091, 0.1575, 0.9091, 0.1575, 0.9545, 0.2362, 1.0, 0.1575, 0.1364, 0.2362, 0.1818, 0.3149, 0.2273, 0.2362, 0.1364, 0.2362, 0.2273, 0.2362, 0.1818, 0.1575, 0.1818, 0.1575, 0.2273, 0.2362, 0.2727, 0.1575, 0.3182, 0.2362, 0.3636, 0.3149, 0.4091, 0.2362, 0.3182, 0.2362, 0.4091, 0.2362, 0.3636, 0.1575, 0.3636, 0.1575, 0.4091, 0.2362, 0.4545, 0.1575, 0.5, 0.07873, 0.4545, 0.1575, 0.5455, 0.1575, 0.5, 0.07873, 0.5455, 0.1575, 0.5909, 0.07873, 0.5909, 0.07873, 0.5455, 0.1575, 0.6364, 0.1575, 0.6818, 0.07873, 0.6364, 0.1575, 0.7273, 0.1575, 0.6818, 0.07873, 0.7273, 0.1575, 0.7727, 0.07873, 0.7727, 0.07873, 0.7273, 0.1575, 0.8182, 0.1575, 0.8636, 0.07873, 0.8182, 0.1575, 0.9091, 0.1575, 0.8636, 0.07873, 0.9091, 0.1575, 0.9545, 0.07873, 0.9545, 0.07873, 0.9091, 0.1575, 1.0, 0.1575, 0.3636, 0.1575, 0.4545, 0.1575, 0.4091, 0.07873, 0.3636, 0.1575, 0.4091, 0.07873, 0.3182, 0.07873, 0.3182, 0.07873, 0.4091, 0.07873, 0.3636, 0.0, 0.1364, 0.07873, 0.09091, 0.1575, 0.1818, 0.1575, 0.1364, 0.07873, 0.1818, 0.1575, 0.2273, 0.07873, 0.2273, 0.07873, 0.1818, 0.1575, 0.2727, 0.1575])
me_cube_002.materials.append(mat_dresserhandle)
me_cube_002.use_remesh_fix_poles = True
me_cube_002.use_remesh_preserve_attributes = False
me_cube_002.update()

# ---- objects
ob_dresser = bpy.data.objects.new('Dresser', me_cube_001)
ob_handles = bpy.data.objects.new('Handles', me_cube_002)

# ---- transforms, parenting, visibility, modifiers, constraints
ob_dresser.location = (0.0, 0.0, 0.0)
ob_handles.parent = ob_dresser
ob_handles.location = (0.0, 0.0, 0.0)

# ---- collection membership
col_collection.objects.link(ob_dresser)
col_collection.objects.link(ob_handles)

# ---- scene / render settings (as saved in the file)
scene.frame_start = 1; scene.frame_end = 250; scene.frame_set(1)
scene.render.engine = 'BLENDER_EEVEE_NEXT'
scene.cycles.use_denoising = False
scene.cycles.samples = 128
scene.cycles.sampling_pattern = 'TABULATED_SOBOL'
scene.cycles.use_adaptive_sampling = False
scene.cycles.use_light_tree = False
scene.view_settings.view_transform = 'Filmic'
bpy.context.view_layer.update()

# ---- added for rendering (the .blend has no active camera and no usable light): camera, sun
cam_auto = bpy.data.cameras.new('AutoCamera')
cam_auto.lens = 50.0
cam_auto.sensor_width = 36.0
cam_auto.clip_end = 1000.0
ob_auto_camera = bpy.data.objects.new('AutoCamera', cam_auto)
scene.collection.objects.link(ob_auto_camera)
ob_auto_camera.location = (2.21021, -2.69752, 2.26816)
ob_auto_camera.rotation_euler = (1.09748, -7.21219e-08, 0.694738)
scene.camera = ob_auto_camera
light_auto_sun = bpy.data.lights.new('AutoSun', 'SUN')
light_auto_sun.energy = 3.0
light_auto_sun.angle = 0.0523599
ob_auto_sun = bpy.data.objects.new('AutoSun', light_auto_sun)
scene.collection.objects.link(ob_auto_sun)
ob_auto_sun.rotation_euler = (0.872665, 0.174533, 0.523599)
bpy.context.view_layer.update()
